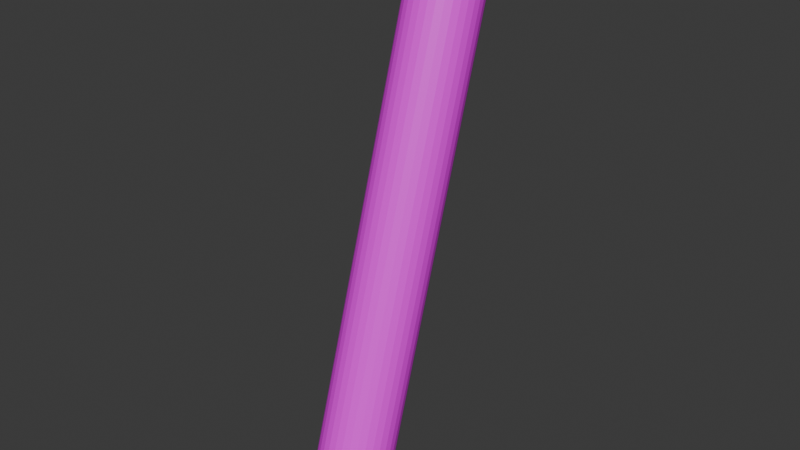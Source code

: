 # Source: Stick.blend  (saved by Blender 5.2.44; exported with 4.5.12 LTS)
import bpy
from mathutils import Matrix  # noqa: F401  (used for matrix-valued properties, if any)

bpy.ops.wm.read_factory_settings(use_empty=True)
scene = bpy.context.scene
scene.name = 'Scene'

# ---- collections
col_collection = bpy.data.collections.new('Collection'); scene.collection.children.link(col_collection)

# ---- images (referenced by path relative to the original .blend; pixels are not part of the script)
import os
ASSET_DIR = os.environ.get("B2B_ASSET_DIR", "")  # directory of the original .blend (textures are referenced by path, not embedded)
HERE = os.path.dirname(os.path.abspath(__file__))  # packed textures are extracted next to this script under _unpacked/

def load_image(name, relpath, width, height, colorspace="sRGB"):
    """Load a texture the original file referenced (path relative to the .blend, or extracted next to this script)."""
    p = next((c for c in (os.path.join(HERE, relpath), os.path.join(ASSET_DIR, relpath)) if relpath and os.path.exists(c)), "")
    if p:
        img = bpy.data.images.load(p, check_existing=True)
        img.name = name
    else:  # same state as the original file: an image datablock whose file is absent (Cycles renders it pink)
        img = bpy.data.images.new(name, width, height)
        img.source = "FILE"
        img.filepath = "//" + (relpath or name)
    img.colorspace_settings.name = colorspace
    return img
img_material_001_base_color = load_image('Material.001 Base Color', 'Stick.png', 1024, 1024, 'sRGB')

# ---- materials (node trees are filled in below, after node groups)
mat_material_001 = bpy.data.materials.new('Material.001')

# ---- material node trees
mat_material_001.use_nodes = True; mat_material_001.node_tree.nodes.clear()
_N = mat_material_001.node_tree.nodes; _L = mat_material_001.node_tree.links
n0 = _N.new('ShaderNodeBsdfPrincipled'); n0.name = 'Principled BSDF'; n0.location = (-200, 100)
n0.inputs[10].default_value = 0.005
n1 = _N.new('ShaderNodeOutputMaterial'); n1.name = 'Material Output'; n1.location = (200, 100)
n2 = _N.new('ShaderNodeTexImage'); n2.name = 'Image Texture'; n2.location = (-490, 80)
n2.image = img_material_001_base_color
_L.new(n0.outputs[0], n1.inputs[0])
_L.new(n2.outputs[0], n0.inputs[0])
n1.is_active_output = True

# ---- world
world_world = bpy.data.worlds.new('World'); scene.world = world_world
world_world.use_nodes = True; world_world.node_tree.nodes.clear()
_N = world_world.node_tree.nodes; _L = world_world.node_tree.links
n0 = _N.new('ShaderNodeOutputWorld'); n0.name = 'World Output'; n0.location = (200, 100)
n1 = _N.new('ShaderNodeBackground'); n1.name = 'Background'; n1.location = (-200, 100)
n1.inputs[0].default_value = (0.05088, 0.05088, 0.05088, 1.0)
_L.new(n1.outputs[0], n0.inputs[0])
n0.is_active_output = True
world_world.color = (0.05088, 0.05088, 0.05088)
world_world.sun_shadow_jitter_overblur = 0.0

# ---- meshes
me_cylinder_012 = bpy.data.meshes.new('Cylinder.012')
me_cylinder_012.from_pydata([(0.003459, -0.1112, -0.5398), (-0.02251, 0.2559, 0.5568), (0.01794, -0.1115, -0.5393), (-0.00803, 0.2556, 0.5573), (0.03206, -0.1145, -0.538), (0.006085, 0.2526, 0.5586), (0.04526, -0.1201, -0.5358), (0.01929, 0.247, 0.5608), (0.05705, -0.128, -0.5329), (0.03108, 0.2391, 0.5637), (0.06698, -0.1379, -0.5293), (0.041, 0.2292, 0.5673), (0.07465, -0.1495, -0.5252), (0.04867, 0.2176, 0.5713), (0.07977, -0.1624, -0.5208), (0.0538, 0.2047, 0.5757), (0.08215, -0.1759, -0.5162), (0.05618, 0.1912, 0.5803), (0.0817, -0.1896, -0.5117), (0.05573, 0.1775, 0.5849), (0.07843, -0.203, -0.5072), (0.05246, 0.164, 0.5893), (0.07247, -0.2156, -0.5032), (0.0465, 0.1515, 0.5934), (0.06405, -0.2269, -0.4996), (0.03808, 0.1402, 0.597), (0.05349, -0.2363, -0.4967), (0.02752, 0.1307, 0.5999), (0.0412, -0.2437, -0.4945), (0.01523, 0.1234, 0.6021), (0.02764, -0.2487, -0.4932), (0.001672, 0.1184, 0.6034), (0.01335, -0.251, -0.4927), (-0.01262, 0.1161, 0.6039), (-0.001131, -0.2507, -0.4932), (-0.0271, 0.1164, 0.6034), (-0.01525, -0.2477, -0.4945), (-0.04122, 0.1194, 0.6021), (-0.02845, -0.2421, -0.4967), (-0.05443, 0.1249, 0.5999), (-0.04024, -0.2342, -0.4996), (-0.06622, 0.1329, 0.597), (-0.05016, -0.2243, -0.5032), (-0.07614, 0.1428, 0.5934), (-0.05783, -0.2127, -0.5072), (-0.08381, 0.1544, 0.5893), (-0.06296, -0.1999, -0.5117), (-0.08893, 0.1672, 0.5849), (-0.06534, -0.1863, -0.5162), (-0.09131, 0.1808, 0.5803), (-0.06489, -0.1726, -0.5208), (-0.09086, 0.1945, 0.5757), (-0.06162, -0.1592, -0.5252), (-0.08759, 0.2079, 0.5713), (-0.05566, -0.1466, -0.5293), (-0.08163, 0.2205, 0.5673), (-0.04724, -0.1354, -0.5329), (-0.07321, 0.2317, 0.5637), (-0.03668, -0.1259, -0.5358), (-0.06265, 0.2412, 0.5608), (-0.02439, -0.1185, -0.538), (-0.05036, 0.2486, 0.5586), (-0.01083, -0.1136, -0.5393), (-0.03681, 0.2535, 0.5573)], [], [(0, 1, 3, 2), (2, 3, 5, 4), (4, 5, 7, 6), (6, 7, 9, 8), (8, 9, 11, 10), (10, 11, 13, 12), (12, 13, 15, 14), (14, 15, 17, 16), (16, 17, 19, 18), (18, 19, 21, 20), (20, 21, 23, 22), (22, 23, 25, 24), (24, 25, 27, 26), (26, 27, 29, 28), (28, 29, 31, 30), (30, 31, 33, 32), (32, 33, 35, 34), (34, 35, 37, 36), (36, 37, 39, 38), (38, 39, 41, 40), (40, 41, 43, 42), (42, 43, 45, 44), (44, 45, 47, 46), (46, 47, 49, 48), (48, 49, 51, 50), (50, 51, 53, 52), (52, 53, 55, 54), (54, 55, 57, 56), (56, 57, 59, 58), (58, 59, 61, 60), (3, 1, 63, 61, 59, 57, 55, 53, 51, 49, 47, 45, 43, 41, 39, 37, 35, 33, 31, 29, 27, 25, 23, 21, 19, 17, 15, 13, 11, 9, 7, 5), (60, 61, 63, 62), (62, 63, 1, 0), (0, 2, 4, 6, 8, 10, 12, 14, 16, 18, 20, 22, 24, 26, 28, 30, 32, 34, 36, 38, 40, 42, 44, 46, 48, 50, 52, 54, 56, 58, 60, 62)])
_uv = me_cylinder_012.uv_layers.new(name='UVMap')
_uv.uv.foreach_set('vector', [1.0, 0.5, 1.0, 1.0, 0.9688, 1.0, 0.9688, 0.5, 0.9688, 0.5, 0.9688, 1.0, 0.9375, 1.0, 0.9375, 0.5, 0.9375, 0.5, 0.9375, 1.0, 0.9062, 1.0, 0.9062, 0.5, 0.9062, 0.5, 0.9062, 1.0, 0.875, 1.0, 0.875, 0.5, 0.875, 0.5, 0.875, 1.0, 0.8438, 1.0, 0.8438, 0.5, 0.8438, 0.5, 0.8438, 1.0, 0.8125, 1.0, 0.8125, 0.5, 0.8125, 0.5, 0.8125, 1.0, 0.7812, 1.0, 0.7812, 0.5, 0.7812, 0.5, 0.7812, 1.0, 0.75, 1.0, 0.75, 0.5, 0.75, 0.5, 0.75, 1.0, 0.7188, 1.0, 0.7188, 0.5, 0.7188, 0.5, 0.7188, 1.0, 0.6875, 1.0, 0.6875, 0.5, 0.6875, 0.5, 0.6875, 1.0, 0.6562, 1.0, 0.6562, 0.5, 0.6562, 0.5, 0.6562, 1.0, 0.625, 1.0, 0.625, 0.5, 0.625, 0.5, 0.625, 1.0, 0.5938, 1.0, 0.5938, 0.5, 0.5938, 0.5, 0.5938, 1.0, 0.5625, 1.0, 0.5625, 0.5, 0.5625, 0.5, 0.5625, 1.0, 0.5312, 1.0, 0.5312, 0.5, 0.5312, 0.5, 0.5312, 1.0, 0.5, 1.0, 0.5, 0.5, 0.5, 0.5, 0.5, 1.0, 0.4688, 1.0, 0.4688, 0.5, 0.4688, 0.5, 0.4688, 1.0, 0.4375, 1.0, 0.4375, 0.5, 0.4375, 0.5, 0.4375, 1.0, 0.4062, 1.0, 0.4062, 0.5, 0.4062, 0.5, 0.4062, 1.0, 0.375, 1.0, 0.375, 0.5, 0.375, 0.5, 0.375, 1.0, 0.3438, 1.0, 0.3438, 0.5, 0.3438, 0.5, 0.3438, 1.0, 0.3125, 1.0, 0.3125, 0.5, 0.3125, 0.5, 0.3125, 1.0, 0.2812, 1.0, 0.2812, 0.5, 0.2812, 0.5, 0.2812, 1.0, 0.25, 1.0, 0.25, 0.5, 0.25, 0.5, 0.25, 1.0, 0.2188, 1.0, 0.2188, 0.5, 0.2188, 0.5, 0.2188, 1.0, 0.1875, 1.0, 0.1875, 0.5, 0.1875, 0.5, 0.1875, 1.0, 0.1562, 1.0, 0.1562, 0.5, 0.1562, 0.5, 0.1562, 1.0, 0.125, 1.0, 0.125, 0.5, 0.125, 0.5, 0.125, 1.0, 0.09375, 1.0, 0.09375, 0.5, 0.09375, 0.5, 0.09375, 1.0, 0.0625, 1.0, 0.0625, 0.5, 0.2968, 0.4854, 0.25, 0.49, 0.2032, 0.4854, 0.1582, 0.4717, 0.1167, 0.4496, 0.08029, 0.4197, 0.05045, 0.3833, 0.02827, 0.3418, 0.01461, 0.2968, 0.01, 0.25, 0.01461, 0.2032, 0.02827, 0.1582, 0.05045, 0.1167, 0.08029, 0.08029, 0.1167, 0.05045, 0.1582, 0.02827, 0.2032, 0.01461, 0.25, 0.01, 0.2968, 0.01461, 0.3418, 0.02827, 0.3833, 0.05045, 0.4197, 0.08029, 0.4496, 0.1167, 0.4717, 0.1582, 0.4854, 0.2032, 0.49, 0.25, 0.4854, 0.2968, 0.4717, 0.3418, 0.4496, 0.3833, 0.4197, 0.4197, 0.3833, 0.4496, 0.3418, 0.4717, 0.0625, 0.5, 0.0625, 1.0, 0.03125, 1.0, 0.03125, 0.5, 0.03125, 0.5, 0.03125, 1.0, 0.0, 1.0, 0.0, 0.5, 0.75, 0.49, 0.7968, 0.4854, 0.8418, 0.4717, 0.8833, 0.4496, 0.9197, 0.4197, 0.9496, 0.3833, 0.9717, 0.3418, 0.9854, 0.2968, 0.99, 0.25, 0.9854, 0.2032, 0.9717, 0.1582, 0.9496, 0.1167, 0.9197, 0.08029, 0.8833, 0.05045, 0.8418, 0.02827, 0.7968, 0.01461, 0.75, 0.01, 0.7032, 0.01461, 0.6582, 0.02827, 0.6167, 0.05045, 0.5803, 0.08029, 0.5504, 0.1167, 0.5283, 0.1582, 0.5146, 0.2032, 0.51, 0.25, 0.5146, 0.2968, 0.5283, 0.3418, 0.5504, 0.3833, 0.5803, 0.4197, 0.6167, 0.4496, 0.6582, 0.4717, 0.7032, 0.4854])
me_cylinder_012.materials.append(mat_material_001)
me_cylinder_012.update()

# ---- objects
ob_sticks = bpy.data.objects.new('Sticks', me_cylinder_012)

# ---- transforms, parenting, visibility, modifiers, constraints
ob_sticks.location = (0.0, 0.0, 0.0)

# ---- collection membership
col_collection.objects.link(ob_sticks)

# ---- scene / render settings (as saved in the file)
scene.frame_start = 1; scene.frame_end = 250; scene.frame_set(1)
scene.render.engine = 'BLENDER_EEVEE_NEXT'
scene.render.bake_bias = 0.0
scene.render.bake_samples = 0
scene.render.compositor_device = 'GPU'
scene.eevee.use_volume_custom_range = False
scene.eevee.fast_gi_thickness_near = 0.1
scene.eevee.fast_gi_thickness_far = 0.0
scene.eevee.ray_tracing_options.screen_trace_thickness = 0.1
bpy.context.view_layer.update()

# ---- added for rendering (the .blend has no active camera and no usable light): camera, sun
cam_auto = bpy.data.cameras.new('AutoCamera')
cam_auto.lens = 50.0
cam_auto.sensor_width = 36.0
cam_auto.clip_end = 1000.0
ob_auto_camera = bpy.data.objects.new('AutoCamera', cam_auto)
scene.collection.objects.link(ob_auto_camera)
ob_auto_camera.location = (1.16389, -1.39973, 0.96682)
ob_auto_camera.rotation_euler = (1.09748, -7.21219e-08, 0.694738)
scene.camera = ob_auto_camera
light_auto_sun = bpy.data.lights.new('AutoSun', 'SUN')
light_auto_sun.energy = 3.0
light_auto_sun.angle = 0.0523599
ob_auto_sun = bpy.data.objects.new('AutoSun', light_auto_sun)
scene.collection.objects.link(ob_auto_sun)
ob_auto_sun.rotation_euler = (0.872665, 0.174533, 0.523599)
bpy.context.view_layer.update()
